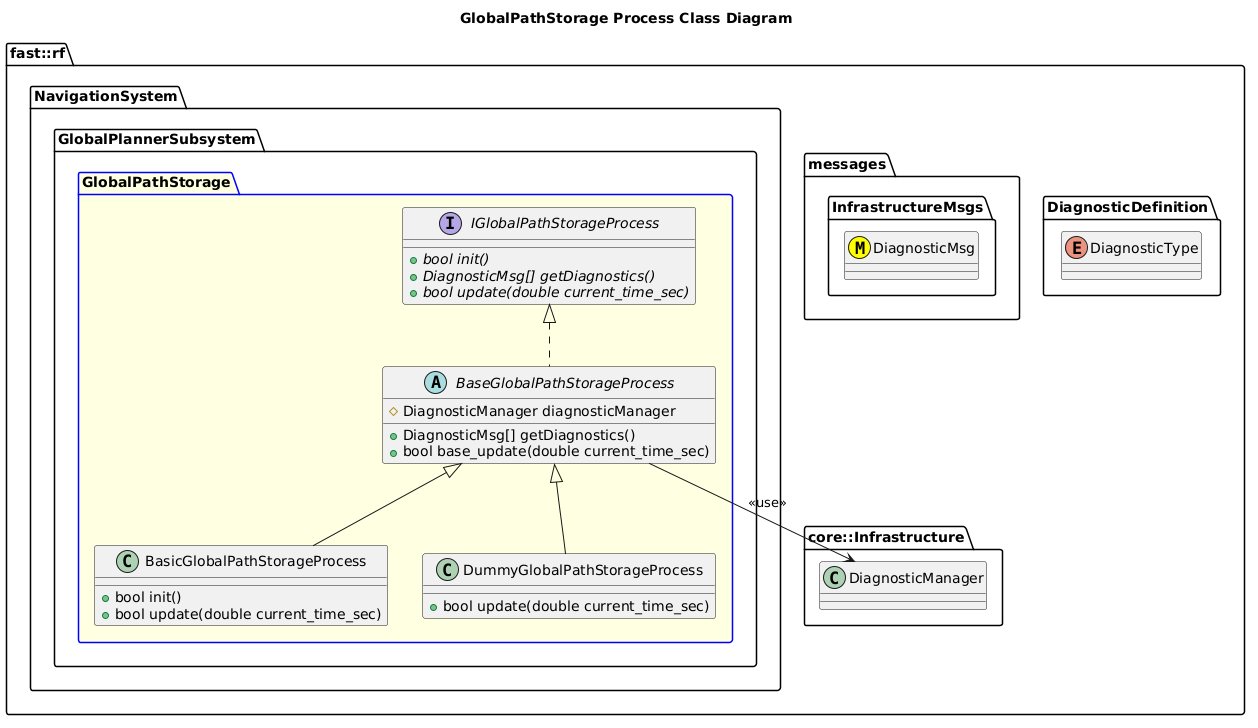

The diagram above was rendered by PlantUML. Its source (embedded in the PNG):
@startuml
title GlobalPathStorage Process Class Diagram

namespace fast::rf {
   namespace DiagnosticDefinition {
    enum DiagnosticType
  }
  namespace messages {
    namespace InfrastructureMsgs {
      class DiagnosticMsg <<(M,#FFFF00)>>
    }
  }
  namespace core::Infrastructure {
    class DiagnosticManager
  }
  namespace NavigationSystem {
    namespace GlobalPlannerSubsystem {
      package GlobalPathStorage #LightYellow;line:blue {
        interface IGlobalPathStorageProcess  {
          +{abstract} bool init()
          +{abstract} DiagnosticMsg[] getDiagnostics()
          +{abstract} bool update(double current_time_sec)
        }
        abstract BaseGlobalPathStorageProcess {
          +DiagnosticMsg[] getDiagnostics()
          +bool base_update(double current_time_sec)
          #DiagnosticManager diagnosticManager

        }
        BaseGlobalPathStorageProcess .up.|> IGlobalPathStorageProcess
        BaseGlobalPathStorageProcess --> DiagnosticManager: <<use>>
        class BasicGlobalPathStorageProcess {
          +bool init()
          +bool update(double current_time_sec)
        }
        BasicGlobalPathStorageProcess -up-|> BaseGlobalPathStorageProcess
        class DummyGlobalPathStorageProcess {
          +bool update(double current_time_sec)
        }
        DummyGlobalPathStorageProcess -up-|> BaseGlobalPathStorageProcess
      }
    }
  }
}
@enduml